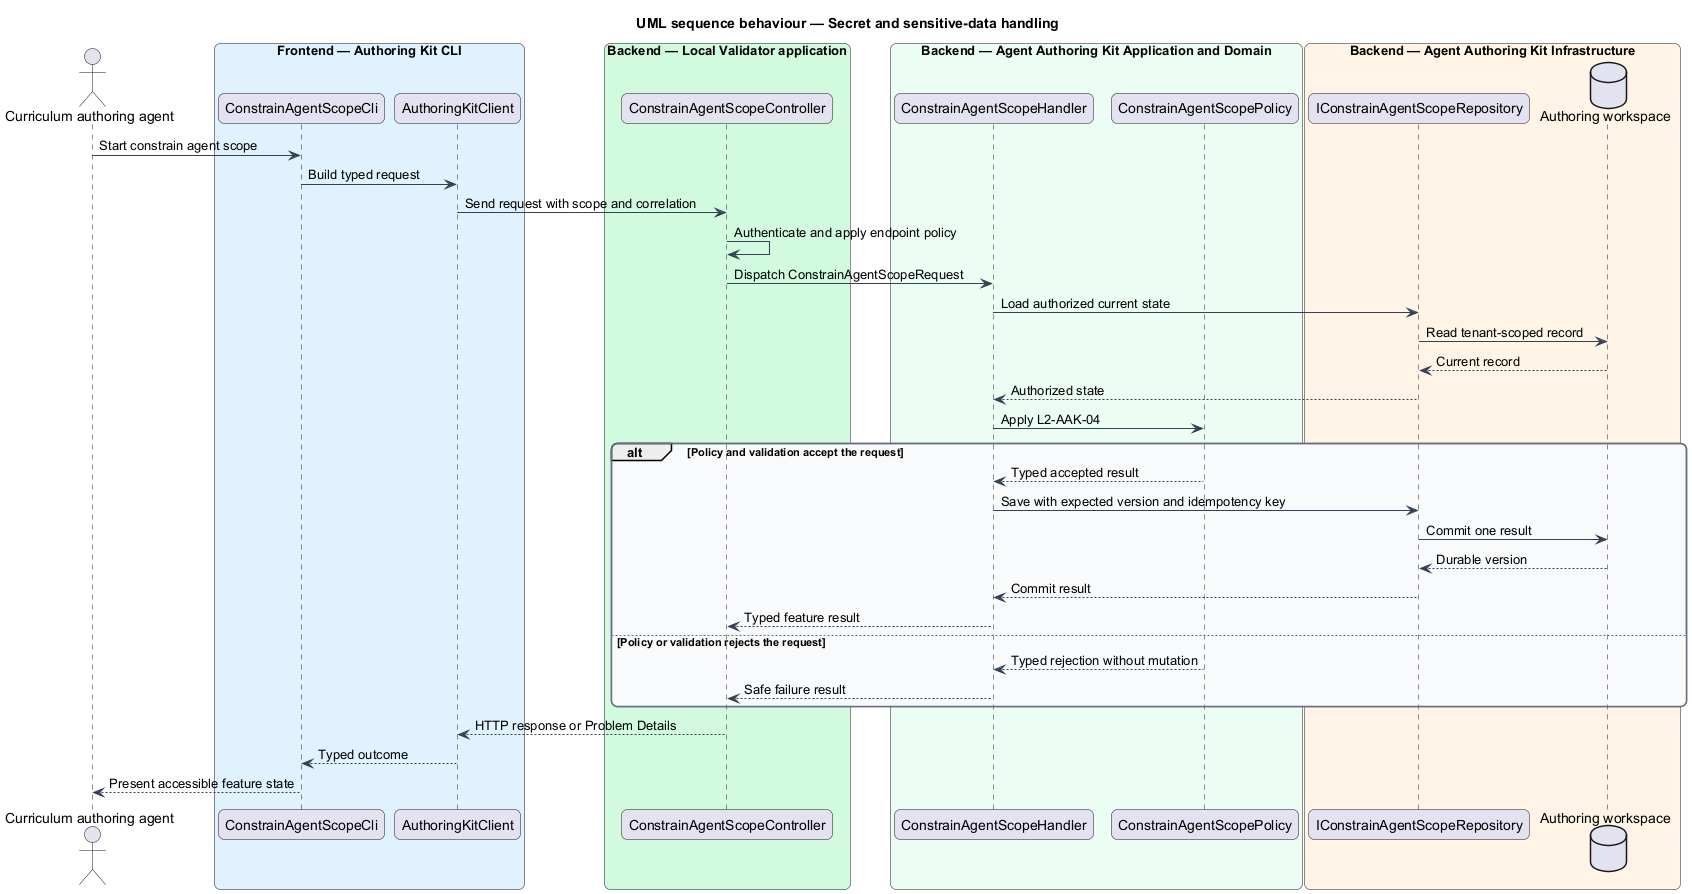

The diagram above was rendered by PlantUML. Its source (embedded in the PNG):
@startuml
title UML sequence behaviour — Secret and sensitive-data handling
skinparam backgroundColor #FFFFFF
skinparam shadowing false
skinparam roundcorner 12
skinparam defaultFontName Arial
skinparam ArrowColor #344054
skinparam rectangle {
  BorderColor #344054
  FontColor #101828
}
skinparam package {
  BorderColor #667085
  FontColor #101828
  BackgroundColor #F9FAFB
}
actor "Curriculum authoring agent" as actor
box "Frontend — Authoring Kit CLI" #E0F2FE
  participant "ConstrainAgentScopeCli" as entry
  participant "AuthoringKitClient" as client
end box
box "Backend — Local Validator application" #D1FADF
  participant "ConstrainAgentScopeController" as controller
end box
box "Backend — Agent Authoring Kit Application and Domain" #ECFDF3
  participant "ConstrainAgentScopeHandler" as handler
  participant "ConstrainAgentScopePolicy" as policy
end box
box "Backend — Agent Authoring Kit Infrastructure" #FFF4E5
  participant "IConstrainAgentScopeRepository" as repository
  database "Authoring workspace" as store
end box
actor -> entry : Start constrain agent scope
entry -> client : Build typed request
client -> controller : Send request with scope and correlation
controller -> controller : Authenticate and apply endpoint policy
controller -> handler : Dispatch ConstrainAgentScopeRequest
handler -> repository : Load authorized current state
repository -> store : Read tenant-scoped record
store --> repository : Current record
repository --> handler : Authorized state
handler -> policy : Apply L2-AAK-04
alt Policy and validation accept the request
  policy --> handler : Typed accepted result
  handler -> repository : Save with expected version and idempotency key
  repository -> store : Commit one result
  store --> repository : Durable version
  repository --> handler : Commit result
  handler --> controller : Typed feature result
else Policy or validation rejects the request
  policy --> handler : Typed rejection without mutation
  handler --> controller : Safe failure result
end
controller --> client : HTTP response or Problem Details
client --> entry : Typed outcome
entry --> actor : Present accessible feature state
@enduml